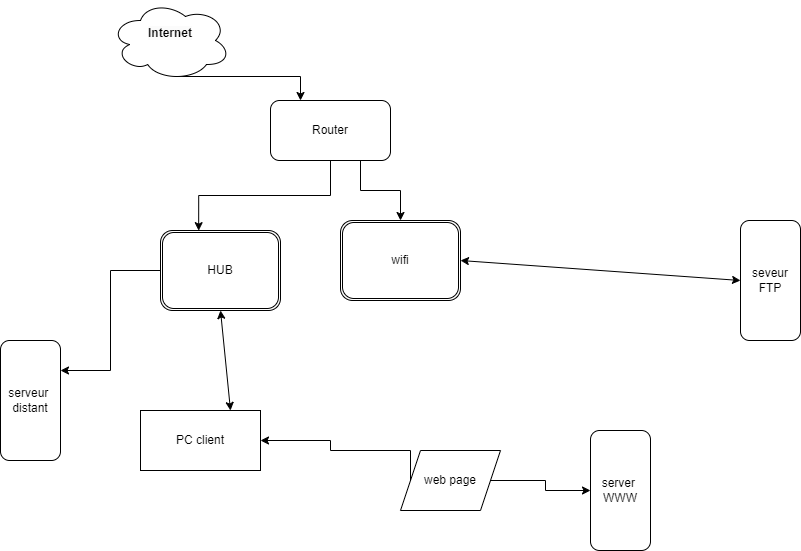

The diagram above was exported from draw.io. Its source (the exported page's mxGraphModel, read from the mxfile embedded in the PNG):
<mxGraphModel dx="2117" dy="1743" grid="1" gridSize="10" guides="1" tooltips="1" connect="1" arrows="1" fold="1" page="1" pageScale="1" pageWidth="827" pageHeight="1169" math="0" shadow="0">
  <root>
    <mxCell id="0" />
    <mxCell id="1" parent="0" />
    <mxCell id="8eO4rxiv0CEPz0Zi5MWY-41" style="edgeStyle=orthogonalEdgeStyle;rounded=0;orthogonalLoop=1;jettySize=auto;html=1;exitX=0.55;exitY=0.95;exitDx=0;exitDy=0;exitPerimeter=0;entryX=0.25;entryY=0;entryDx=0;entryDy=0;" edge="1" parent="1" source="8eO4rxiv0CEPz0Zi5MWY-6" target="8eO4rxiv0CEPz0Zi5MWY-21">
      <mxGeometry relative="1" as="geometry" />
    </mxCell>
    <mxCell id="8eO4rxiv0CEPz0Zi5MWY-6" value="&#10;&lt;b style=&quot;border-color: var(--border-color); color: rgb(0, 0, 0); font-family: Helvetica; font-size: 12px; font-style: normal; font-variant-ligatures: normal; font-variant-caps: normal; letter-spacing: normal; orphans: 2; text-align: center; text-indent: 0px; text-transform: none; widows: 2; word-spacing: 0px; -webkit-text-stroke-width: 0px; background-color: rgb(251, 251, 251); text-decoration-thickness: initial; text-decoration-style: initial; text-decoration-color: initial;&quot;&gt;Internet&lt;/b&gt;&#10;&#10;" style="ellipse;shape=cloud;whiteSpace=wrap;html=1;" vertex="1" parent="1">
      <mxGeometry x="-50" y="-130" width="120" height="80" as="geometry" />
    </mxCell>
    <mxCell id="8eO4rxiv0CEPz0Zi5MWY-7" value="seveur&lt;br&gt;FTP" style="rounded=1;whiteSpace=wrap;html=1;direction=south;" vertex="1" parent="1">
      <mxGeometry x="580" y="90" width="60" height="120" as="geometry" />
    </mxCell>
    <mxCell id="8eO4rxiv0CEPz0Zi5MWY-9" value="PC client" style="rounded=0;whiteSpace=wrap;html=1;" vertex="1" parent="1">
      <mxGeometry x="-20" y="280" width="120" height="60" as="geometry" />
    </mxCell>
    <mxCell id="8eO4rxiv0CEPz0Zi5MWY-11" value="" style="endArrow=classic;startArrow=classic;html=1;rounded=0;exitX=0.75;exitY=0;exitDx=0;exitDy=0;entryX=0.5;entryY=1;entryDx=0;entryDy=0;" edge="1" parent="1" source="8eO4rxiv0CEPz0Zi5MWY-9" target="8eO4rxiv0CEPz0Zi5MWY-42">
      <mxGeometry width="50" height="50" relative="1" as="geometry">
        <mxPoint x="260" y="270" as="sourcePoint" />
        <mxPoint x="310" y="220" as="targetPoint" />
      </mxGeometry>
    </mxCell>
    <mxCell id="8eO4rxiv0CEPz0Zi5MWY-14" value="" style="endArrow=classic;startArrow=classic;html=1;rounded=0;entryX=0.5;entryY=1;entryDx=0;entryDy=0;exitX=1;exitY=0.5;exitDx=0;exitDy=0;" edge="1" parent="1" source="8eO4rxiv0CEPz0Zi5MWY-43" target="8eO4rxiv0CEPz0Zi5MWY-7">
      <mxGeometry width="50" height="50" relative="1" as="geometry">
        <mxPoint x="430" y="220" as="sourcePoint" />
        <mxPoint x="480" y="170" as="targetPoint" />
      </mxGeometry>
    </mxCell>
    <mxCell id="8eO4rxiv0CEPz0Zi5MWY-17" value="server&amp;nbsp;&lt;br&gt;WWW" style="rounded=1;whiteSpace=wrap;html=1;direction=south;" vertex="1" parent="1">
      <mxGeometry x="430" y="300" width="60" height="120" as="geometry" />
    </mxCell>
    <mxCell id="8eO4rxiv0CEPz0Zi5MWY-19" style="edgeStyle=orthogonalEdgeStyle;rounded=0;orthogonalLoop=1;jettySize=auto;html=1;exitX=1;exitY=0.5;exitDx=0;exitDy=0;entryX=0.5;entryY=1;entryDx=0;entryDy=0;" edge="1" parent="1" source="8eO4rxiv0CEPz0Zi5MWY-18" target="8eO4rxiv0CEPz0Zi5MWY-17">
      <mxGeometry relative="1" as="geometry" />
    </mxCell>
    <mxCell id="8eO4rxiv0CEPz0Zi5MWY-18" value="web page" style="shape=parallelogram;perimeter=parallelogramPerimeter;whiteSpace=wrap;html=1;fixedSize=1;" vertex="1" parent="1">
      <mxGeometry x="240" y="320" width="100" height="60" as="geometry" />
    </mxCell>
    <mxCell id="8eO4rxiv0CEPz0Zi5MWY-20" style="edgeStyle=orthogonalEdgeStyle;rounded=0;orthogonalLoop=1;jettySize=auto;html=1;exitX=0;exitY=0.5;exitDx=0;exitDy=0;" edge="1" parent="1" source="8eO4rxiv0CEPz0Zi5MWY-18" target="8eO4rxiv0CEPz0Zi5MWY-9">
      <mxGeometry relative="1" as="geometry">
        <Array as="points">
          <mxPoint x="250" y="320" />
          <mxPoint x="170" y="320" />
          <mxPoint x="170" y="310" />
        </Array>
      </mxGeometry>
    </mxCell>
    <mxCell id="8eO4rxiv0CEPz0Zi5MWY-45" style="edgeStyle=orthogonalEdgeStyle;rounded=0;orthogonalLoop=1;jettySize=auto;html=1;exitX=0.75;exitY=1;exitDx=0;exitDy=0;" edge="1" parent="1" source="8eO4rxiv0CEPz0Zi5MWY-21" target="8eO4rxiv0CEPz0Zi5MWY-43">
      <mxGeometry relative="1" as="geometry" />
    </mxCell>
    <mxCell id="8eO4rxiv0CEPz0Zi5MWY-21" value="Router" style="rounded=1;whiteSpace=wrap;html=1;" vertex="1" parent="1">
      <mxGeometry x="110" y="-30" width="120" height="60" as="geometry" />
    </mxCell>
    <mxCell id="8eO4rxiv0CEPz0Zi5MWY-23" value="serveur&amp;nbsp;&lt;br&gt;distant" style="rounded=1;whiteSpace=wrap;html=1;direction=south;" vertex="1" parent="1">
      <mxGeometry x="-160" y="210" width="60" height="120" as="geometry" />
    </mxCell>
    <mxCell id="8eO4rxiv0CEPz0Zi5MWY-46" style="edgeStyle=orthogonalEdgeStyle;rounded=0;orthogonalLoop=1;jettySize=auto;html=1;exitX=0;exitY=0.5;exitDx=0;exitDy=0;entryX=0.25;entryY=0;entryDx=0;entryDy=0;" edge="1" parent="1" source="8eO4rxiv0CEPz0Zi5MWY-42" target="8eO4rxiv0CEPz0Zi5MWY-23">
      <mxGeometry relative="1" as="geometry" />
    </mxCell>
    <mxCell id="8eO4rxiv0CEPz0Zi5MWY-42" value="HUB" style="shape=ext;double=1;rounded=1;whiteSpace=wrap;html=1;" vertex="1" parent="1">
      <mxGeometry y="100" width="120" height="80" as="geometry" />
    </mxCell>
    <mxCell id="8eO4rxiv0CEPz0Zi5MWY-43" value="wifi" style="shape=ext;double=1;rounded=1;whiteSpace=wrap;html=1;" vertex="1" parent="1">
      <mxGeometry x="180" y="90" width="120" height="80" as="geometry" />
    </mxCell>
    <mxCell id="8eO4rxiv0CEPz0Zi5MWY-44" style="edgeStyle=orthogonalEdgeStyle;rounded=0;orthogonalLoop=1;jettySize=auto;html=1;exitX=0.5;exitY=1;exitDx=0;exitDy=0;entryX=0.318;entryY=0.002;entryDx=0;entryDy=0;entryPerimeter=0;" edge="1" parent="1" source="8eO4rxiv0CEPz0Zi5MWY-21" target="8eO4rxiv0CEPz0Zi5MWY-42">
      <mxGeometry relative="1" as="geometry" />
    </mxCell>
  </root>
</mxGraphModel>